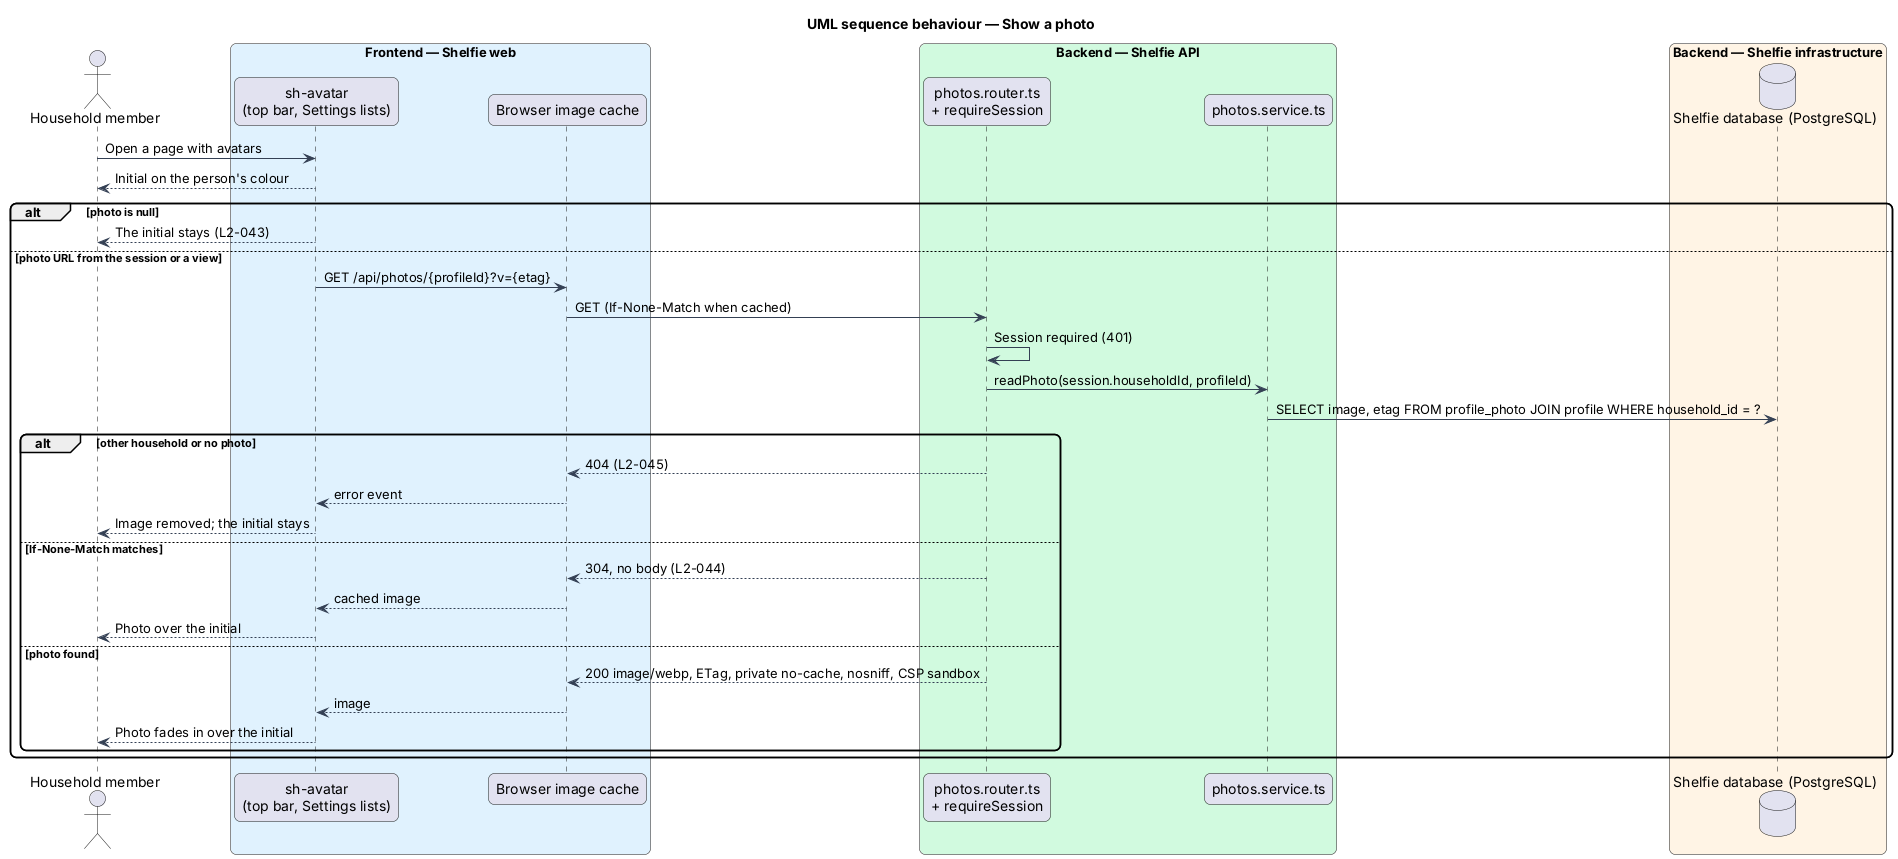

The diagram above was rendered by PlantUML. Its source (embedded in the PNG):
@startuml
title UML sequence behaviour — Show a photo
skinparam backgroundColor #FFFFFF
skinparam shadowing false
skinparam roundcorner 12
skinparam defaultFontName Arial
skinparam ArrowColor #344054
actor "Household member" as person
box "Frontend — Shelfie web" #E0F2FE
  participant "sh-avatar\n(top bar, Settings lists)" as avatar
  participant "Browser image cache" as cache
end box
box "Backend — Shelfie API" #D1FADF
  participant "photos.router.ts\n+ requireSession" as router
  participant "photos.service.ts" as service
end box
box "Backend — Shelfie infrastructure" #FFF4E5
  database "Shelfie database (PostgreSQL)" as db
end box

person -> avatar : Open a page with avatars
avatar --> person : Initial on the person's colour
alt photo is null
  avatar --> person : The initial stays (L2-043)
else photo URL from the session or a view
  avatar -> cache : GET /api/photos/{profileId}?v={etag}
  cache -> router : GET (If-None-Match when cached)
  router -> router : Session required (401)
  router -> service : readPhoto(session.householdId, profileId)
  service -> db : SELECT image, etag FROM profile_photo JOIN profile WHERE household_id = ?
  alt other household or no photo
    router --> cache : 404 (L2-045)
    cache --> avatar : error event
    avatar --> person : Image removed; the initial stays
  else If-None-Match matches
    router --> cache : 304, no body (L2-044)
    cache --> avatar : cached image
    avatar --> person : Photo over the initial
  else photo found
    router --> cache : 200 image/webp, ETag, private no-cache, nosniff, CSP sandbox
    cache --> avatar : image
    avatar --> person : Photo fades in over the initial
  end
end
@enduml